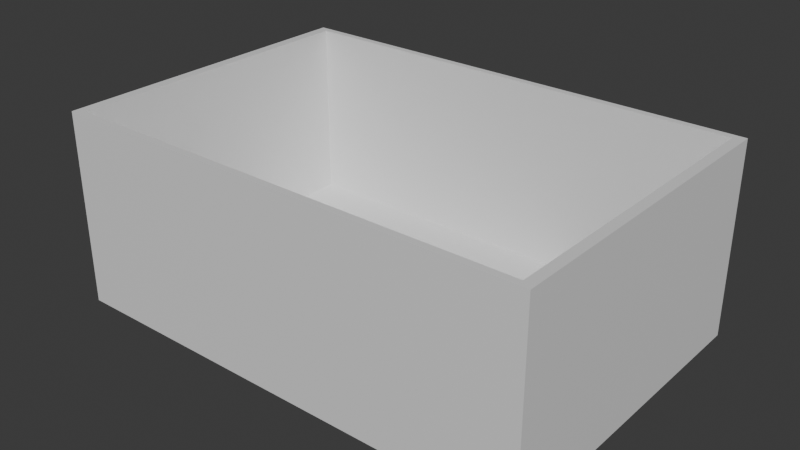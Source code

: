 # Source: house_3.blend  (saved by Blender 5.0.118; exported with 4.5.12 LTS)
import bpy
from mathutils import Matrix  # noqa: F401  (used for matrix-valued properties, if any)

bpy.ops.wm.read_factory_settings(use_empty=True)
scene = bpy.context.scene
scene.name = 'Scene'

# ---- collections
col_collection = bpy.data.collections.new('Collection'); scene.collection.children.link(col_collection)

# ---- materials (node trees are filled in below, after node groups)
mat_material = bpy.data.materials.new('Material')
mat_material.alpha_threshold = 0.0
mat_material.use_backface_culling_lightprobe_volume = False
mat_material.roughness = 0.5
mat_material.line_color = (0.0, 0.0, 0.0, 1.0)

# ---- material node trees
mat_material.use_nodes = True; mat_material.node_tree.nodes.clear()
_N = mat_material.node_tree.nodes; _L = mat_material.node_tree.links
n0 = _N.new('ShaderNodeOutputMaterial'); n0.name = 'Material Output'; n0.location = (200, 100)
n1 = _N.new('ShaderNodeBsdfPrincipled'); n1.name = 'Principled BSDF'; n1.location = (-200, 100)
_L.new(n1.outputs[0], n0.inputs[0])
n0.is_active_output = True

# ---- world
world_world = bpy.data.worlds.new('World'); scene.world = world_world
world_world.use_nodes = True; world_world.node_tree.nodes.clear()
_N = world_world.node_tree.nodes; _L = world_world.node_tree.links
n0 = _N.new('ShaderNodeOutputWorld'); n0.name = 'World Output'; n0.location = (200, 100)
n1 = _N.new('ShaderNodeBackground'); n1.name = 'Background'; n1.location = (-200, 100)
n1.inputs[0].default_value = (0.05088, 0.05088, 0.05088, 1.0)
_L.new(n1.outputs[0], n0.inputs[0])
n0.is_active_output = True
world_world.color = (0.05088, 0.05088, 0.05088)
world_world.sun_shadow_jitter_overblur = 0.0

# ---- meshes
me_cube = bpy.data.meshes.new('Cube')
me_cube.from_pydata([(3.0, 2.0, 1.2), (3.0, 2.0, -1.2), (2.871, 1.914, -1.043), (3.0, -2.0, 1.2), (3.0, -2.0, -1.2), (2.871, -1.914, -1.043), (-3.0, 2.0, 1.2), (-3.0, 2.0, -1.2), (-2.871, 1.914, -1.043), (-3.0, -2.0, 1.2), (-3.0, -2.0, -1.2), (-2.871, -1.914, -1.043), (2.871, 1.914, 1.2), (-2.871, 1.914, 1.2), (-2.871, -1.914, 1.2), (2.871, -1.914, 1.2)], [], [(14, 9, 3, 15), (15, 3, 0, 6, 9, 14, 13, 12), (4, 3, 9, 10), (10, 9, 6, 7), (7, 1, 4, 10), (1, 0, 3, 4), (7, 6, 0, 1), (5, 11, 14, 15), (14, 11, 8, 13), (8, 11, 5, 2), (2, 5, 15, 12), (13, 8, 2, 12)])
_uv = me_cube.uv_layers.new(name='UVMap')
_uv.uv.foreach_set('vector', [0.8696, 0.7446, 0.875, 0.75, 0.625, 0.75, 0.6304, 0.7446, 0.6304, 0.7446, 0.625, 0.75, 0.625, 0.5, 0.875, 0.5, 0.875, 0.75, 0.8696, 0.7446, 0.8696, 0.5054, 0.6304, 0.5054, 0.375, 0.75, 0.625, 0.75, 0.625, 1.0, 0.375, 1.0, 0.375, 0.0, 0.625, 0.0, 0.625, 0.25, 0.375, 0.25, 0.125, 0.5, 0.375, 0.5, 0.375, 0.75, 0.125, 0.75, 0.375, 0.5, 0.625, 0.5, 0.625, 0.75, 0.375, 0.75, 0.375, 0.25, 0.625, 0.25, 0.625, 0.5, 0.375, 0.5, 0.375, 0.75, 0.375, 1.0, 0.5649, 1.0, 0.5649, 0.75, 0.5649, 0.0, 0.375, 0.0, 0.375, 0.25, 0.5649, 0.25, 0.125, 0.5, 0.125, 0.75, 0.375, 0.75, 0.375, 0.5, 0.375, 0.5, 0.375, 0.75, 0.5649, 0.75, 0.5649, 0.5, 0.5649, 0.25, 0.375, 0.25, 0.375, 0.5, 0.5649, 0.5])
me_cube.materials.append(mat_material)
me_cube.use_mirror_vertex_groups = False
me_cube.update()

# ---- objects
ob_cube = bpy.data.objects.new('Cube', me_cube)

# ---- transforms, parenting, visibility, modifiers, constraints
ob_cube.location = (0.0, 0.0, 1.2)
ob_cube.lock_rotations_4d = False
ob_cube.empty_display_type = 'ARROWS'
ob_cube.lineart.crease_threshold = 0.0

# ---- collection membership
col_collection.objects.link(ob_cube)

# ---- scene / render settings (as saved in the file)
scene.frame_start = 1; scene.frame_end = 250; scene.frame_set(1)
scene.render.engine = 'BLENDER_EEVEE_NEXT'
scene.render.bake_bias = 0.0
scene.render.bake_samples = 0
scene.cycles.sampling_pattern = 'TABULATED_SOBOL'
scene.eevee.use_volume_custom_range = False
bpy.context.view_layer.update()

# ---- added for rendering (the .blend has no active camera and no usable light): camera, sun
cam_auto = bpy.data.cameras.new('AutoCamera')
cam_auto.lens = 50.0
cam_auto.sensor_width = 36.0
cam_auto.clip_end = 1000.0
ob_auto_camera = bpy.data.objects.new('AutoCamera', cam_auto)
scene.collection.objects.link(ob_auto_camera)
ob_auto_camera.location = (7.03171, -8.43805, 6.82537)
ob_auto_camera.rotation_euler = (1.09748, -7.21219e-08, 0.694738)
scene.camera = ob_auto_camera
light_auto_sun = bpy.data.lights.new('AutoSun', 'SUN')
light_auto_sun.energy = 3.0
light_auto_sun.angle = 0.0523599
ob_auto_sun = bpy.data.objects.new('AutoSun', light_auto_sun)
scene.collection.objects.link(ob_auto_sun)
ob_auto_sun.rotation_euler = (0.872665, 0.174533, 0.523599)
bpy.context.view_layer.update()
